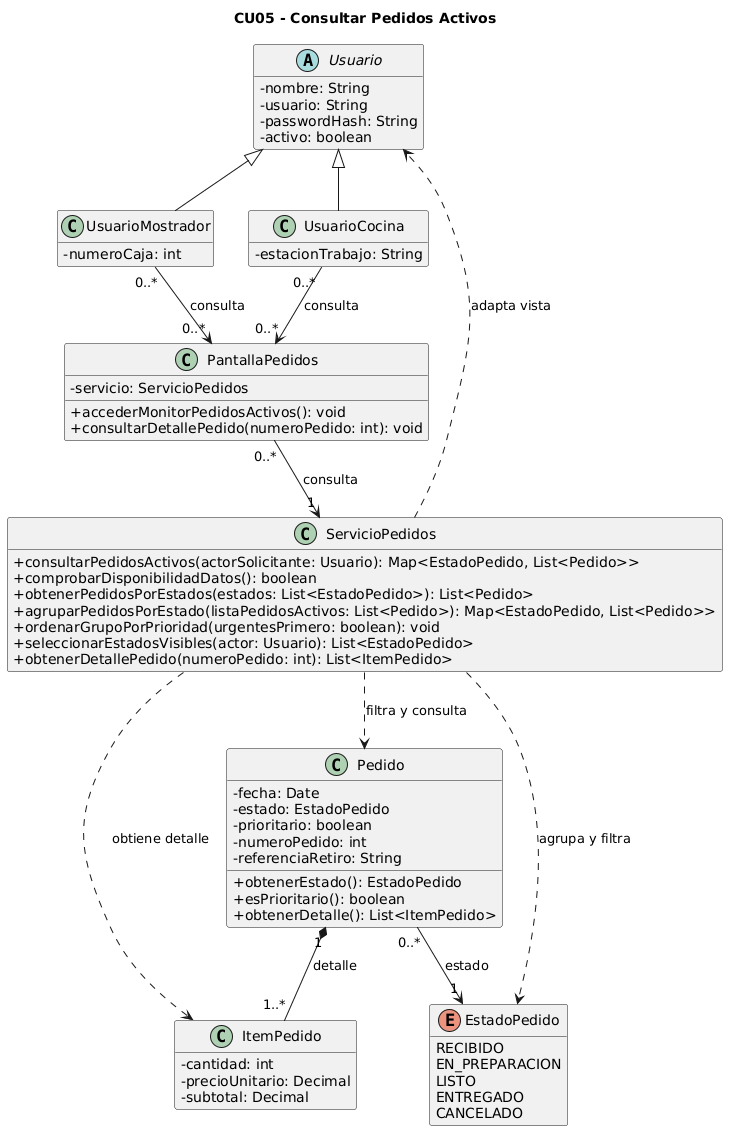

The diagram above was rendered by PlantUML. Its source (embedded in the PNG):
@startuml
title CU05 - Consultar Pedidos Activos
skinparam classAttributeIconSize 0
hide empty members

abstract class Usuario {
  - nombre: String
  - usuario: String
  - passwordHash: String
  - activo: boolean
}

class UsuarioCocina {
  - estacionTrabajo: String
}

class UsuarioMostrador {
  - numeroCaja: int
}

class PantallaPedidos {
  - servicio: ServicioPedidos
  + accederMonitorPedidosActivos(): void
  + consultarDetallePedido(numeroPedido: int): void
}

class ServicioPedidos {
  + consultarPedidosActivos(actorSolicitante: Usuario): Map<EstadoPedido, List<Pedido>>
  + comprobarDisponibilidadDatos(): boolean
  + obtenerPedidosPorEstados(estados: List<EstadoPedido>): List<Pedido>
  + agruparPedidosPorEstado(listaPedidosActivos: List<Pedido>): Map<EstadoPedido, List<Pedido>>
  + ordenarGrupoPorPrioridad(urgentesPrimero: boolean): void
  + seleccionarEstadosVisibles(actor: Usuario): List<EstadoPedido>
  + obtenerDetallePedido(numeroPedido: int): List<ItemPedido>
}

class Pedido {
  - fecha: Date
  - estado: EstadoPedido
  - prioritario: boolean
  - numeroPedido: int
  - referenciaRetiro: String
  + obtenerEstado(): EstadoPedido
  + esPrioritario(): boolean
  + obtenerDetalle(): List<ItemPedido>
}

class ItemPedido {
  - cantidad: int
  - precioUnitario: Decimal
  - subtotal: Decimal
}

enum EstadoPedido {
  RECIBIDO
  EN_PREPARACION
  LISTO
  ENTREGADO
  CANCELADO
}

Usuario <|-- UsuarioCocina
Usuario <|-- UsuarioMostrador

UsuarioCocina "0..*" --> "0..*" PantallaPedidos : consulta
UsuarioMostrador "0..*" --> "0..*" PantallaPedidos : consulta

PantallaPedidos "0..*" --> "1" ServicioPedidos : consulta
Pedido "0..*" --> "1" EstadoPedido : estado
Pedido "1" *-- "1..*" ItemPedido : detalle

ServicioPedidos ..> Pedido : filtra y consulta
ServicioPedidos ..> EstadoPedido : agrupa y filtra
ServicioPedidos ..> ItemPedido : obtiene detalle
ServicioPedidos ..> Usuario : adapta vista
@enduml